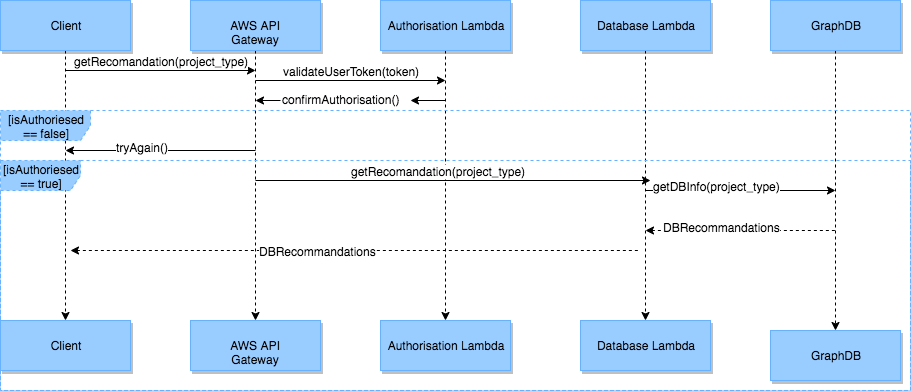

The diagram above was exported from draw.io. Its source (the exported page's mxGraphModel, read from the mxfile embedded in the PNG):
<mxGraphModel dx="786" dy="465" grid="1" gridSize="10" guides="1" tooltips="1" connect="1" arrows="1" fold="1" page="1" pageScale="1" pageWidth="1100" pageHeight="1700" math="0" shadow="0">
  <root>
    <mxCell id="0" />
    <mxCell id="1" parent="0" />
    <mxCell id="vr0QcImX55ohEO7ykvmO-13" style="edgeStyle=orthogonalEdgeStyle;rounded=0;orthogonalLoop=1;jettySize=auto;html=1;dashed=1;" edge="1" parent="1" source="vr0QcImX55ohEO7ykvmO-2" target="vr0QcImX55ohEO7ykvmO-7">
      <mxGeometry relative="1" as="geometry" />
    </mxCell>
    <mxCell id="vr0QcImX55ohEO7ykvmO-2" value="Client" style="rounded=0;whiteSpace=wrap;html=1;strokeColor=#66B2FF;shadow=1;fillColor=#99CCFF;" vertex="1" parent="1">
      <mxGeometry x="20" y="40" width="130" height="50" as="geometry" />
    </mxCell>
    <mxCell id="vr0QcImX55ohEO7ykvmO-19" style="edgeStyle=orthogonalEdgeStyle;rounded=0;orthogonalLoop=1;jettySize=auto;html=1;dashed=1;" edge="1" parent="1" source="vr0QcImX55ohEO7ykvmO-3" target="vr0QcImX55ohEO7ykvmO-8">
      <mxGeometry relative="1" as="geometry" />
    </mxCell>
    <mxCell id="vr0QcImX55ohEO7ykvmO-3" value="AWS API Gateway" style="rounded=0;whiteSpace=wrap;html=1;strokeColor=#66B2FF;shadow=1;fillColor=#99CCFF;" vertex="1" parent="1">
      <mxGeometry x="210" y="40" width="130" height="50" as="geometry" />
    </mxCell>
    <mxCell id="vr0QcImX55ohEO7ykvmO-20" style="edgeStyle=orthogonalEdgeStyle;rounded=0;orthogonalLoop=1;jettySize=auto;html=1;dashed=1;" edge="1" parent="1" source="vr0QcImX55ohEO7ykvmO-4" target="vr0QcImX55ohEO7ykvmO-9">
      <mxGeometry relative="1" as="geometry" />
    </mxCell>
    <mxCell id="vr0QcImX55ohEO7ykvmO-4" value="Authorisation Lambda" style="rounded=0;whiteSpace=wrap;html=1;strokeColor=#66B2FF;shadow=1;fillColor=#99CCFF;" vertex="1" parent="1">
      <mxGeometry x="400" y="40" width="130" height="50" as="geometry" />
    </mxCell>
    <mxCell id="vr0QcImX55ohEO7ykvmO-21" style="edgeStyle=orthogonalEdgeStyle;rounded=0;orthogonalLoop=1;jettySize=auto;html=1;dashed=1;" edge="1" parent="1" source="vr0QcImX55ohEO7ykvmO-5" target="vr0QcImX55ohEO7ykvmO-10">
      <mxGeometry relative="1" as="geometry" />
    </mxCell>
    <mxCell id="vr0QcImX55ohEO7ykvmO-5" value="Database Lambda" style="rounded=0;whiteSpace=wrap;html=1;strokeColor=#66B2FF;shadow=1;fillColor=#99CCFF;" vertex="1" parent="1">
      <mxGeometry x="600" y="40" width="130" height="50" as="geometry" />
    </mxCell>
    <mxCell id="vr0QcImX55ohEO7ykvmO-40" style="edgeStyle=orthogonalEdgeStyle;rounded=0;orthogonalLoop=1;jettySize=auto;html=1;dashed=1;" edge="1" parent="1" source="vr0QcImX55ohEO7ykvmO-6" target="vr0QcImX55ohEO7ykvmO-11">
      <mxGeometry relative="1" as="geometry" />
    </mxCell>
    <mxCell id="vr0QcImX55ohEO7ykvmO-6" value="GraphDB" style="rounded=0;whiteSpace=wrap;html=1;strokeColor=#66B2FF;shadow=1;fillColor=#99CCFF;" vertex="1" parent="1">
      <mxGeometry x="790" y="40" width="130" height="50" as="geometry" />
    </mxCell>
    <mxCell id="vr0QcImX55ohEO7ykvmO-7" value="Client" style="rounded=0;whiteSpace=wrap;html=1;strokeColor=#66B2FF;shadow=1;fillColor=#99CCFF;" vertex="1" parent="1">
      <mxGeometry x="20" y="360" width="130" height="50" as="geometry" />
    </mxCell>
    <mxCell id="vr0QcImX55ohEO7ykvmO-8" value="AWS API Gateway" style="rounded=0;whiteSpace=wrap;html=1;strokeColor=#66B2FF;shadow=1;fillColor=#99CCFF;" vertex="1" parent="1">
      <mxGeometry x="210" y="360" width="130" height="50" as="geometry" />
    </mxCell>
    <mxCell id="vr0QcImX55ohEO7ykvmO-9" value="Authorisation Lambda" style="rounded=0;whiteSpace=wrap;html=1;strokeColor=#66B2FF;shadow=1;fillColor=#99CCFF;" vertex="1" parent="1">
      <mxGeometry x="400" y="360" width="130" height="50" as="geometry" />
    </mxCell>
    <mxCell id="vr0QcImX55ohEO7ykvmO-10" value="Database Lambda" style="rounded=0;whiteSpace=wrap;html=1;strokeColor=#66B2FF;shadow=1;fillColor=#99CCFF;" vertex="1" parent="1">
      <mxGeometry x="600" y="360" width="130" height="50" as="geometry" />
    </mxCell>
    <mxCell id="vr0QcImX55ohEO7ykvmO-11" value="GraphDB" style="rounded=0;whiteSpace=wrap;html=1;strokeColor=#66B2FF;shadow=1;fillColor=#99CCFF;" vertex="1" parent="1">
      <mxGeometry x="790" y="370" width="130" height="50" as="geometry" />
    </mxCell>
    <mxCell id="vr0QcImX55ohEO7ykvmO-22" value="" style="endArrow=classic;html=1;" edge="1" parent="1">
      <mxGeometry width="50" height="50" relative="1" as="geometry">
        <mxPoint x="85" y="110" as="sourcePoint" />
        <mxPoint x="275" y="110" as="targetPoint" />
      </mxGeometry>
    </mxCell>
    <mxCell id="vr0QcImX55ohEO7ykvmO-23" value="getRecomandation(project_type)" style="text;html=1;resizable=0;points=[];align=center;verticalAlign=middle;labelBackgroundColor=#ffffff;" vertex="1" connectable="0" parent="vr0QcImX55ohEO7ykvmO-22">
      <mxGeometry x="-0.0737" relative="1" as="geometry">
        <mxPoint x="7" y="-10" as="offset" />
      </mxGeometry>
    </mxCell>
    <mxCell id="vr0QcImX55ohEO7ykvmO-26" value="" style="endArrow=classic;html=1;" edge="1" parent="1" source="vr0QcImX55ohEO7ykvmO-29">
      <mxGeometry width="50" height="50" relative="1" as="geometry">
        <mxPoint x="465" y="140" as="sourcePoint" />
        <mxPoint x="275" y="140" as="targetPoint" />
      </mxGeometry>
    </mxCell>
    <mxCell id="vr0QcImX55ohEO7ykvmO-27" value="" style="endArrow=classic;html=1;" edge="1" parent="1">
      <mxGeometry width="50" height="50" relative="1" as="geometry">
        <mxPoint x="275" y="120" as="sourcePoint" />
        <mxPoint x="465" y="120" as="targetPoint" />
      </mxGeometry>
    </mxCell>
    <mxCell id="vr0QcImX55ohEO7ykvmO-28" value="validateUserToken(token)" style="text;html=1;resizable=0;points=[];align=center;verticalAlign=middle;labelBackgroundColor=#ffffff;" vertex="1" connectable="0" parent="vr0QcImX55ohEO7ykvmO-27">
      <mxGeometry x="-0.0737" relative="1" as="geometry">
        <mxPoint x="7" y="-10" as="offset" />
      </mxGeometry>
    </mxCell>
    <mxCell id="vr0QcImX55ohEO7ykvmO-39" value="[isAuthoriesed == false]" style="shape=umlFrame;whiteSpace=wrap;html=1;shadow=0;dashed=1;strokeColor=#66B2FF;fillColor=#99CCFF;width=90;height=30;" vertex="1" parent="1">
      <mxGeometry x="20" y="150" width="910" height="280" as="geometry" />
    </mxCell>
    <mxCell id="vr0QcImX55ohEO7ykvmO-43" value="" style="endArrow=classic;html=1;" edge="1" parent="1">
      <mxGeometry width="50" height="50" relative="1" as="geometry">
        <mxPoint x="275" y="190" as="sourcePoint" />
        <mxPoint x="85" y="190" as="targetPoint" />
      </mxGeometry>
    </mxCell>
    <mxCell id="vr0QcImX55ohEO7ykvmO-45" value="tryAgain()" style="text;html=1;resizable=0;points=[];align=center;verticalAlign=middle;labelBackgroundColor=#ffffff;" vertex="1" connectable="0" parent="vr0QcImX55ohEO7ykvmO-43">
      <mxGeometry x="0.2" y="-4" relative="1" as="geometry">
        <mxPoint as="offset" />
      </mxGeometry>
    </mxCell>
    <mxCell id="vr0QcImX55ohEO7ykvmO-29" value="confirmAuthorisation()" style="text;html=1;resizable=0;points=[];autosize=1;align=left;verticalAlign=top;spacingTop=-4;" vertex="1" parent="1">
      <mxGeometry x="300" y="130" width="130" height="20" as="geometry" />
    </mxCell>
    <mxCell id="vr0QcImX55ohEO7ykvmO-46" value="" style="endArrow=classic;html=1;" edge="1" parent="1" target="vr0QcImX55ohEO7ykvmO-29">
      <mxGeometry width="50" height="50" relative="1" as="geometry">
        <mxPoint x="465" y="140" as="sourcePoint" />
        <mxPoint x="275" y="140" as="targetPoint" />
      </mxGeometry>
    </mxCell>
    <mxCell id="vr0QcImX55ohEO7ykvmO-47" value="[isAuthoriesed == true]" style="shape=umlFrame;whiteSpace=wrap;html=1;shadow=0;dashed=1;strokeColor=#66B2FF;fillColor=#99CCFF;width=80;height=30;" vertex="1" parent="1">
      <mxGeometry x="20" y="200" width="910" height="230" as="geometry" />
    </mxCell>
    <mxCell id="vr0QcImX55ohEO7ykvmO-54" value="getRecomandation(project_type)" style="text;html=1;resizable=0;points=[];align=center;verticalAlign=middle;labelBackgroundColor=#ffffff;" vertex="1" connectable="0" parent="1">
      <mxGeometry x="450" y="220" as="geometry">
        <mxPoint x="7" y="-10" as="offset" />
      </mxGeometry>
    </mxCell>
    <mxCell id="vr0QcImX55ohEO7ykvmO-55" value="" style="endArrow=classic;html=1;" edge="1" parent="1">
      <mxGeometry width="50" height="50" relative="1" as="geometry">
        <mxPoint x="275" y="220" as="sourcePoint" />
        <mxPoint x="670" y="220" as="targetPoint" />
      </mxGeometry>
    </mxCell>
    <mxCell id="vr0QcImX55ohEO7ykvmO-57" value="" style="endArrow=classic;html=1;" edge="1" parent="1">
      <mxGeometry width="50" height="50" relative="1" as="geometry">
        <mxPoint x="665" y="230" as="sourcePoint" />
        <mxPoint x="855" y="230" as="targetPoint" />
      </mxGeometry>
    </mxCell>
    <mxCell id="vr0QcImX55ohEO7ykvmO-58" value="getDBInfo(project_type)" style="text;html=1;resizable=0;points=[];align=center;verticalAlign=middle;labelBackgroundColor=#ffffff;" vertex="1" connectable="0" parent="vr0QcImX55ohEO7ykvmO-57">
      <mxGeometry x="-0.2526" y="5" relative="1" as="geometry">
        <mxPoint as="offset" />
      </mxGeometry>
    </mxCell>
    <mxCell id="vr0QcImX55ohEO7ykvmO-59" value="" style="endArrow=none;html=1;startArrow=classic;startFill=1;endFill=0;dashed=1;" edge="1" parent="1">
      <mxGeometry width="50" height="50" relative="1" as="geometry">
        <mxPoint x="665" y="270" as="sourcePoint" />
        <mxPoint x="855" y="270" as="targetPoint" />
      </mxGeometry>
    </mxCell>
    <mxCell id="vr0QcImX55ohEO7ykvmO-60" value="DBRecommandations" style="text;html=1;resizable=0;points=[];align=center;verticalAlign=middle;labelBackgroundColor=#ffffff;" vertex="1" connectable="0" parent="vr0QcImX55ohEO7ykvmO-59">
      <mxGeometry x="-0.2" y="4" relative="1" as="geometry">
        <mxPoint as="offset" />
      </mxGeometry>
    </mxCell>
    <mxCell id="vr0QcImX55ohEO7ykvmO-61" value="" style="endArrow=none;html=1;startArrow=classic;startFill=1;endFill=0;dashed=1;" edge="1" parent="1">
      <mxGeometry width="50" height="50" relative="1" as="geometry">
        <mxPoint x="90" y="290" as="sourcePoint" />
        <mxPoint x="660" y="290" as="targetPoint" />
      </mxGeometry>
    </mxCell>
    <mxCell id="vr0QcImX55ohEO7ykvmO-62" value="DBRecommandations" style="text;html=1;resizable=0;points=[];align=center;verticalAlign=middle;labelBackgroundColor=#ffffff;" vertex="1" connectable="0" parent="vr0QcImX55ohEO7ykvmO-61">
      <mxGeometry x="-0.2" y="4" relative="1" as="geometry">
        <mxPoint x="19" y="4" as="offset" />
      </mxGeometry>
    </mxCell>
  </root>
</mxGraphModel>